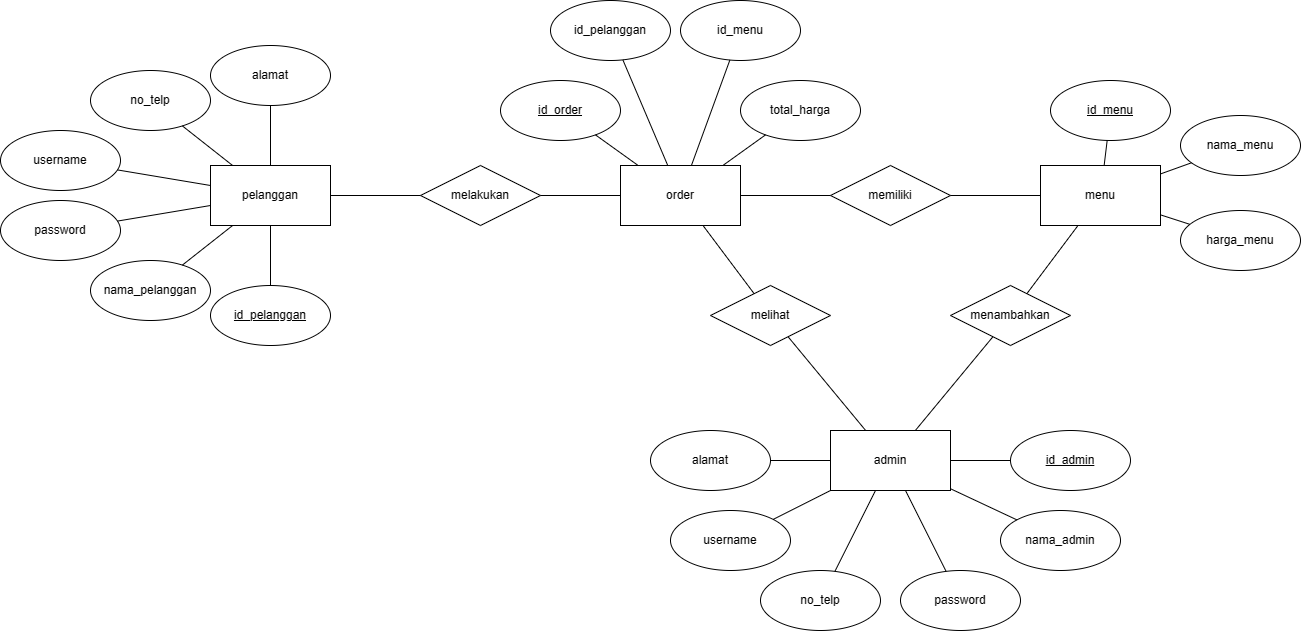

The diagram above was exported from draw.io. Its source (the exported page's mxGraphModel, read from the mxfile embedded in the PNG):
<mxGraphModel dx="2242" dy="1916" grid="1" gridSize="10" guides="1" tooltips="1" connect="1" arrows="1" fold="1" page="1" pageScale="1" pageWidth="850" pageHeight="1100" math="0" shadow="0">
  <root>
    <mxCell id="0" />
    <mxCell id="1" parent="0" />
    <mxCell id="wFl4bFQSeZBLlGnuASUo-1" value="pelanggan" style="rounded=0;whiteSpace=wrap;html=1;" parent="1" vertex="1">
      <mxGeometry x="50" y="85" width="120" height="60" as="geometry" />
    </mxCell>
    <mxCell id="wFl4bFQSeZBLlGnuASUo-2" value="menu" style="rounded=0;whiteSpace=wrap;html=1;" parent="1" vertex="1">
      <mxGeometry x="880" y="85" width="120" height="60" as="geometry" />
    </mxCell>
    <mxCell id="wFl4bFQSeZBLlGnuASUo-5" value="&lt;u&gt;id_pelanggan&lt;br&gt;&lt;/u&gt;" style="ellipse;whiteSpace=wrap;html=1;" parent="1" vertex="1">
      <mxGeometry x="50" y="205" width="120" height="60" as="geometry" />
    </mxCell>
    <mxCell id="wFl4bFQSeZBLlGnuASUo-6" value="nama_pelanggan" style="ellipse;whiteSpace=wrap;html=1;" parent="1" vertex="1">
      <mxGeometry x="-70" y="180" width="120" height="60" as="geometry" />
    </mxCell>
    <mxCell id="wFl4bFQSeZBLlGnuASUo-7" value="no_telp" style="whiteSpace=wrap;html=1;shape=ellipse;margin=3;perimeter=ellipsePerimeter;" parent="1" vertex="1">
      <mxGeometry x="-70" y="-10" width="120" height="60" as="geometry" />
    </mxCell>
    <mxCell id="wFl4bFQSeZBLlGnuASUo-8" value="alamat" style="ellipse;whiteSpace=wrap;html=1;" parent="1" vertex="1">
      <mxGeometry x="50" y="-35" width="120" height="60" as="geometry" />
    </mxCell>
    <mxCell id="wFl4bFQSeZBLlGnuASUo-9" value="&lt;u&gt;id_menu&lt;/u&gt;" style="ellipse;whiteSpace=wrap;html=1;" parent="1" vertex="1">
      <mxGeometry x="890" width="120" height="60" as="geometry" />
    </mxCell>
    <mxCell id="wFl4bFQSeZBLlGnuASUo-11" value="nama_menu" style="ellipse;whiteSpace=wrap;html=1;" parent="1" vertex="1">
      <mxGeometry x="1020" y="35" width="120" height="60" as="geometry" />
    </mxCell>
    <mxCell id="wFl4bFQSeZBLlGnuASUo-12" value="harga_menu" style="ellipse;whiteSpace=wrap;html=1;" parent="1" vertex="1">
      <mxGeometry x="1020" y="130" width="120" height="60" as="geometry" />
    </mxCell>
    <mxCell id="wFl4bFQSeZBLlGnuASUo-19" value="" style="endArrow=none;html=1;rounded=0;" parent="1" source="wFl4bFQSeZBLlGnuASUo-8" target="wFl4bFQSeZBLlGnuASUo-1" edge="1">
      <mxGeometry width="50" height="50" relative="1" as="geometry">
        <mxPoint x="300" y="45" as="sourcePoint" />
        <mxPoint x="366.6666666666665" y="-15" as="targetPoint" />
      </mxGeometry>
    </mxCell>
    <mxCell id="wFl4bFQSeZBLlGnuASUo-20" value="" style="endArrow=none;html=1;rounded=0;" parent="1" source="wFl4bFQSeZBLlGnuASUo-7" target="wFl4bFQSeZBLlGnuASUo-1" edge="1">
      <mxGeometry width="50" height="50" relative="1" as="geometry">
        <mxPoint x="150" y="5" as="sourcePoint" />
        <mxPoint x="120" y="95" as="targetPoint" />
      </mxGeometry>
    </mxCell>
    <mxCell id="wFl4bFQSeZBLlGnuASUo-21" value="" style="endArrow=none;html=1;rounded=0;" parent="1" source="wFl4bFQSeZBLlGnuASUo-6" target="wFl4bFQSeZBLlGnuASUo-1" edge="1">
      <mxGeometry width="50" height="50" relative="1" as="geometry">
        <mxPoint x="-10" y="5" as="sourcePoint" />
        <mxPoint x="120" y="95" as="targetPoint" />
      </mxGeometry>
    </mxCell>
    <mxCell id="wFl4bFQSeZBLlGnuASUo-22" value="" style="endArrow=none;html=1;rounded=0;" parent="1" source="wFl4bFQSeZBLlGnuASUo-5" target="wFl4bFQSeZBLlGnuASUo-1" edge="1">
      <mxGeometry width="50" height="50" relative="1" as="geometry">
        <mxPoint x="-30" y="125" as="sourcePoint" />
        <mxPoint x="60" y="125" as="targetPoint" />
      </mxGeometry>
    </mxCell>
    <mxCell id="wFl4bFQSeZBLlGnuASUo-27" value="" style="endArrow=none;html=1;rounded=0;" parent="1" source="wFl4bFQSeZBLlGnuASUo-2" target="wFl4bFQSeZBLlGnuASUo-9" edge="1">
      <mxGeometry width="50" height="50" relative="1" as="geometry">
        <mxPoint x="770" y="125" as="sourcePoint" />
        <mxPoint x="890" y="125" as="targetPoint" />
      </mxGeometry>
    </mxCell>
    <mxCell id="wFl4bFQSeZBLlGnuASUo-28" value="" style="endArrow=none;html=1;rounded=0;" parent="1" source="wFl4bFQSeZBLlGnuASUo-2" target="wFl4bFQSeZBLlGnuASUo-11" edge="1">
      <mxGeometry width="50" height="50" relative="1" as="geometry">
        <mxPoint x="810" y="125" as="sourcePoint" />
        <mxPoint x="990" y="55" as="targetPoint" />
      </mxGeometry>
    </mxCell>
    <mxCell id="wFl4bFQSeZBLlGnuASUo-30" value="" style="endArrow=none;html=1;rounded=0;" parent="1" source="wFl4bFQSeZBLlGnuASUo-2" target="wFl4bFQSeZBLlGnuASUo-12" edge="1">
      <mxGeometry width="50" height="50" relative="1" as="geometry">
        <mxPoint x="998" y="95" as="sourcePoint" />
        <mxPoint x="1103" y="29" as="targetPoint" />
      </mxGeometry>
    </mxCell>
    <mxCell id="_e-PdlGfmVsfD2gKX2up-1" value="username" style="ellipse;whiteSpace=wrap;html=1;" parent="1" vertex="1">
      <mxGeometry x="-160" y="50" width="120" height="60" as="geometry" />
    </mxCell>
    <mxCell id="_e-PdlGfmVsfD2gKX2up-2" value="password" style="ellipse;whiteSpace=wrap;html=1;" parent="1" vertex="1">
      <mxGeometry x="-160" y="120" width="120" height="60" as="geometry" />
    </mxCell>
    <mxCell id="_e-PdlGfmVsfD2gKX2up-3" value="" style="endArrow=none;html=1;rounded=0;" parent="1" source="_e-PdlGfmVsfD2gKX2up-1" target="wFl4bFQSeZBLlGnuASUo-1" edge="1">
      <mxGeometry width="50" height="50" relative="1" as="geometry">
        <mxPoint x="43" y="33" as="sourcePoint" />
        <mxPoint x="95" y="95" as="targetPoint" />
      </mxGeometry>
    </mxCell>
    <mxCell id="_e-PdlGfmVsfD2gKX2up-4" value="" style="endArrow=none;html=1;rounded=0;" parent="1" source="_e-PdlGfmVsfD2gKX2up-2" target="wFl4bFQSeZBLlGnuASUo-1" edge="1">
      <mxGeometry width="50" height="50" relative="1" as="geometry">
        <mxPoint x="-29" y="80" as="sourcePoint" />
        <mxPoint x="60" y="107" as="targetPoint" />
      </mxGeometry>
    </mxCell>
    <mxCell id="Att9OJ1pIm4-fZk9COHN-1" value="admin" style="rounded=0;whiteSpace=wrap;html=1;" parent="1" vertex="1">
      <mxGeometry x="670" y="350" width="120" height="60" as="geometry" />
    </mxCell>
    <mxCell id="Att9OJ1pIm4-fZk9COHN-2" value="order" style="rounded=0;whiteSpace=wrap;html=1;" parent="1" vertex="1">
      <mxGeometry x="460" y="85" width="120" height="60" as="geometry" />
    </mxCell>
    <mxCell id="Att9OJ1pIm4-fZk9COHN-4" value="melakukan" style="shape=rhombus;perimeter=rhombusPerimeter;whiteSpace=wrap;html=1;align=center;" parent="1" vertex="1">
      <mxGeometry x="260" y="85" width="120" height="60" as="geometry" />
    </mxCell>
    <mxCell id="Att9OJ1pIm4-fZk9COHN-5" value="memiliki" style="shape=rhombus;perimeter=rhombusPerimeter;whiteSpace=wrap;html=1;align=center;" parent="1" vertex="1">
      <mxGeometry x="670" y="85" width="120" height="60" as="geometry" />
    </mxCell>
    <mxCell id="Att9OJ1pIm4-fZk9COHN-6" value="menambahkan" style="shape=rhombus;perimeter=rhombusPerimeter;whiteSpace=wrap;html=1;align=center;" parent="1" vertex="1">
      <mxGeometry x="790" y="205" width="120" height="60" as="geometry" />
    </mxCell>
    <mxCell id="Att9OJ1pIm4-fZk9COHN-7" value="melihat" style="shape=rhombus;perimeter=rhombusPerimeter;whiteSpace=wrap;html=1;align=center;" parent="1" vertex="1">
      <mxGeometry x="550" y="205" width="120" height="60" as="geometry" />
    </mxCell>
    <mxCell id="Att9OJ1pIm4-fZk9COHN-9" value="" style="endArrow=none;html=1;rounded=0;" parent="1" source="Att9OJ1pIm4-fZk9COHN-4" target="wFl4bFQSeZBLlGnuASUo-1" edge="1">
      <mxGeometry width="50" height="50" relative="1" as="geometry">
        <mxPoint x="172" y="44" as="sourcePoint" />
        <mxPoint x="139" y="95" as="targetPoint" />
      </mxGeometry>
    </mxCell>
    <mxCell id="Att9OJ1pIm4-fZk9COHN-10" value="" style="endArrow=none;html=1;rounded=0;" parent="1" source="Att9OJ1pIm4-fZk9COHN-4" target="Att9OJ1pIm4-fZk9COHN-2" edge="1">
      <mxGeometry width="50" height="50" relative="1" as="geometry">
        <mxPoint x="270" y="125" as="sourcePoint" />
        <mxPoint x="180" y="125" as="targetPoint" />
      </mxGeometry>
    </mxCell>
    <mxCell id="Att9OJ1pIm4-fZk9COHN-11" value="" style="endArrow=none;html=1;rounded=0;" parent="1" source="Att9OJ1pIm4-fZk9COHN-5" target="Att9OJ1pIm4-fZk9COHN-2" edge="1">
      <mxGeometry width="50" height="50" relative="1" as="geometry">
        <mxPoint x="390" y="125" as="sourcePoint" />
        <mxPoint x="560" y="120" as="targetPoint" />
      </mxGeometry>
    </mxCell>
    <mxCell id="Att9OJ1pIm4-fZk9COHN-12" value="" style="endArrow=none;html=1;rounded=0;" parent="1" source="wFl4bFQSeZBLlGnuASUo-2" target="Att9OJ1pIm4-fZk9COHN-5" edge="1">
      <mxGeometry width="50" height="50" relative="1" as="geometry">
        <mxPoint x="680" y="125" as="sourcePoint" />
        <mxPoint x="590" y="125" as="targetPoint" />
      </mxGeometry>
    </mxCell>
    <mxCell id="Att9OJ1pIm4-fZk9COHN-13" value="" style="endArrow=none;html=1;rounded=0;" parent="1" source="Att9OJ1pIm4-fZk9COHN-6" target="Att9OJ1pIm4-fZk9COHN-1" edge="1">
      <mxGeometry width="50" height="50" relative="1" as="geometry">
        <mxPoint x="890" y="125" as="sourcePoint" />
        <mxPoint x="800" y="125" as="targetPoint" />
      </mxGeometry>
    </mxCell>
    <mxCell id="Att9OJ1pIm4-fZk9COHN-14" value="" style="endArrow=none;html=1;rounded=0;" parent="1" source="wFl4bFQSeZBLlGnuASUo-2" target="Att9OJ1pIm4-fZk9COHN-6" edge="1">
      <mxGeometry width="50" height="50" relative="1" as="geometry">
        <mxPoint x="886" y="278" as="sourcePoint" />
        <mxPoint x="779" y="360" as="targetPoint" />
      </mxGeometry>
    </mxCell>
    <mxCell id="Att9OJ1pIm4-fZk9COHN-15" value="" style="endArrow=none;html=1;rounded=0;" parent="1" source="Att9OJ1pIm4-fZk9COHN-2" target="Att9OJ1pIm4-fZk9COHN-7" edge="1">
      <mxGeometry width="50" height="50" relative="1" as="geometry">
        <mxPoint x="733" y="175" as="sourcePoint" />
        <mxPoint x="710" y="254" as="targetPoint" />
      </mxGeometry>
    </mxCell>
    <mxCell id="Att9OJ1pIm4-fZk9COHN-16" value="" style="endArrow=none;html=1;rounded=0;" parent="1" source="Att9OJ1pIm4-fZk9COHN-7" target="Att9OJ1pIm4-fZk9COHN-1" edge="1">
      <mxGeometry width="50" height="50" relative="1" as="geometry">
        <mxPoint x="543" y="155" as="sourcePoint" />
        <mxPoint x="579" y="235" as="targetPoint" />
      </mxGeometry>
    </mxCell>
    <mxCell id="Att9OJ1pIm4-fZk9COHN-17" value="&lt;u&gt;id_admin&lt;br&gt;&lt;/u&gt;" style="ellipse;whiteSpace=wrap;html=1;" parent="1" vertex="1">
      <mxGeometry x="850" y="350" width="120" height="60" as="geometry" />
    </mxCell>
    <mxCell id="Att9OJ1pIm4-fZk9COHN-18" value="nama_admin" style="ellipse;whiteSpace=wrap;html=1;" parent="1" vertex="1">
      <mxGeometry x="840" y="430" width="120" height="60" as="geometry" />
    </mxCell>
    <mxCell id="Att9OJ1pIm4-fZk9COHN-19" value="no_telp" style="whiteSpace=wrap;html=1;shape=ellipse;margin=3;perimeter=ellipsePerimeter;" parent="1" vertex="1">
      <mxGeometry x="600" y="490" width="120" height="60" as="geometry" />
    </mxCell>
    <mxCell id="Att9OJ1pIm4-fZk9COHN-20" value="alamat" style="ellipse;whiteSpace=wrap;html=1;" parent="1" vertex="1">
      <mxGeometry x="490" y="350" width="120" height="60" as="geometry" />
    </mxCell>
    <mxCell id="Att9OJ1pIm4-fZk9COHN-21" value="" style="endArrow=none;html=1;rounded=0;" parent="1" source="Att9OJ1pIm4-fZk9COHN-20" target="Att9OJ1pIm4-fZk9COHN-1" edge="1">
      <mxGeometry width="50" height="50" relative="1" as="geometry">
        <mxPoint x="700" y="390" as="sourcePoint" />
        <mxPoint x="529" y="430" as="targetPoint" />
      </mxGeometry>
    </mxCell>
    <mxCell id="Att9OJ1pIm4-fZk9COHN-22" value="" style="endArrow=none;html=1;rounded=0;" parent="1" source="Att9OJ1pIm4-fZk9COHN-19" target="Att9OJ1pIm4-fZk9COHN-1" edge="1">
      <mxGeometry width="50" height="50" relative="1" as="geometry">
        <mxPoint x="550" y="350" as="sourcePoint" />
        <mxPoint x="488" y="430" as="targetPoint" />
      </mxGeometry>
    </mxCell>
    <mxCell id="Att9OJ1pIm4-fZk9COHN-23" value="" style="endArrow=none;html=1;rounded=0;" parent="1" source="Att9OJ1pIm4-fZk9COHN-18" target="Att9OJ1pIm4-fZk9COHN-1" edge="1">
      <mxGeometry width="50" height="50" relative="1" as="geometry">
        <mxPoint x="390" y="350" as="sourcePoint" />
        <mxPoint x="463" y="490" as="targetPoint" />
      </mxGeometry>
    </mxCell>
    <mxCell id="Att9OJ1pIm4-fZk9COHN-24" value="" style="endArrow=none;html=1;rounded=0;" parent="1" source="Att9OJ1pIm4-fZk9COHN-17" target="Att9OJ1pIm4-fZk9COHN-1" edge="1">
      <mxGeometry width="50" height="50" relative="1" as="geometry">
        <mxPoint x="370" y="470" as="sourcePoint" />
        <mxPoint x="505" y="490" as="targetPoint" />
      </mxGeometry>
    </mxCell>
    <mxCell id="Att9OJ1pIm4-fZk9COHN-25" value="username" style="ellipse;whiteSpace=wrap;html=1;" parent="1" vertex="1">
      <mxGeometry x="510" y="430" width="120" height="60" as="geometry" />
    </mxCell>
    <mxCell id="Att9OJ1pIm4-fZk9COHN-26" value="password" style="ellipse;whiteSpace=wrap;html=1;" parent="1" vertex="1">
      <mxGeometry x="740" y="490" width="120" height="60" as="geometry" />
    </mxCell>
    <mxCell id="Att9OJ1pIm4-fZk9COHN-27" value="" style="endArrow=none;html=1;rounded=0;" parent="1" source="Att9OJ1pIm4-fZk9COHN-25" target="Att9OJ1pIm4-fZk9COHN-1" edge="1">
      <mxGeometry width="50" height="50" relative="1" as="geometry">
        <mxPoint x="443" y="378" as="sourcePoint" />
        <mxPoint x="450" y="441" as="targetPoint" />
      </mxGeometry>
    </mxCell>
    <mxCell id="Att9OJ1pIm4-fZk9COHN-28" value="" style="endArrow=none;html=1;rounded=0;" parent="1" source="Att9OJ1pIm4-fZk9COHN-26" target="Att9OJ1pIm4-fZk9COHN-1" edge="1">
      <mxGeometry width="50" height="50" relative="1" as="geometry">
        <mxPoint x="371" y="425" as="sourcePoint" />
        <mxPoint x="450" y="466" as="targetPoint" />
      </mxGeometry>
    </mxCell>
    <mxCell id="QAVSUEZsxr9krS2bB_N6-1" value="id_pelanggan" style="ellipse;whiteSpace=wrap;html=1;" vertex="1" parent="1">
      <mxGeometry x="390" y="-80" width="120" height="60" as="geometry" />
    </mxCell>
    <mxCell id="QAVSUEZsxr9krS2bB_N6-2" value="&lt;u&gt;id_order&lt;br&gt;&lt;/u&gt;" style="ellipse;whiteSpace=wrap;html=1;" vertex="1" parent="1">
      <mxGeometry x="340" width="120" height="60" as="geometry" />
    </mxCell>
    <mxCell id="QAVSUEZsxr9krS2bB_N6-3" value="id_menu" style="ellipse;whiteSpace=wrap;html=1;" vertex="1" parent="1">
      <mxGeometry x="520" y="-80" width="120" height="60" as="geometry" />
    </mxCell>
    <mxCell id="QAVSUEZsxr9krS2bB_N6-4" value="total_harga" style="ellipse;whiteSpace=wrap;html=1;" vertex="1" parent="1">
      <mxGeometry x="580" width="120" height="60" as="geometry" />
    </mxCell>
    <mxCell id="QAVSUEZsxr9krS2bB_N6-5" value="" style="endArrow=none;html=1;rounded=0;" edge="1" parent="1" source="QAVSUEZsxr9krS2bB_N6-2" target="Att9OJ1pIm4-fZk9COHN-2">
      <mxGeometry width="50" height="50" relative="1" as="geometry">
        <mxPoint x="120" y="35" as="sourcePoint" />
        <mxPoint x="120" y="95" as="targetPoint" />
      </mxGeometry>
    </mxCell>
    <mxCell id="QAVSUEZsxr9krS2bB_N6-6" value="" style="endArrow=none;html=1;rounded=0;" edge="1" parent="1" source="QAVSUEZsxr9krS2bB_N6-1" target="Att9OJ1pIm4-fZk9COHN-2">
      <mxGeometry width="50" height="50" relative="1" as="geometry">
        <mxPoint x="445" y="64" as="sourcePoint" />
        <mxPoint x="488" y="95" as="targetPoint" />
      </mxGeometry>
    </mxCell>
    <mxCell id="QAVSUEZsxr9krS2bB_N6-7" value="" style="endArrow=none;html=1;rounded=0;" edge="1" parent="1" source="QAVSUEZsxr9krS2bB_N6-3" target="Att9OJ1pIm4-fZk9COHN-2">
      <mxGeometry width="50" height="50" relative="1" as="geometry">
        <mxPoint x="472" y="-11" as="sourcePoint" />
        <mxPoint x="517" y="95" as="targetPoint" />
      </mxGeometry>
    </mxCell>
    <mxCell id="QAVSUEZsxr9krS2bB_N6-8" value="" style="endArrow=none;html=1;rounded=0;" edge="1" parent="1" source="QAVSUEZsxr9krS2bB_N6-4" target="Att9OJ1pIm4-fZk9COHN-2">
      <mxGeometry width="50" height="50" relative="1" as="geometry">
        <mxPoint x="579" y="-10" as="sourcePoint" />
        <mxPoint x="541" y="95" as="targetPoint" />
      </mxGeometry>
    </mxCell>
  </root>
</mxGraphModel>